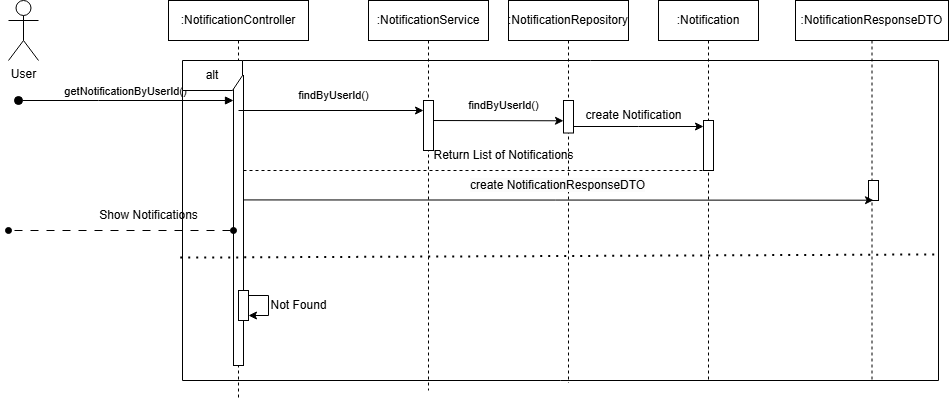

The diagram above was exported from draw.io. Its source (the exported page's mxGraphModel, read from the mxfile embedded in the PNG):
<mxGraphModel dx="819" dy="398" grid="1" gridSize="10" guides="1" tooltips="1" connect="1" arrows="1" fold="1" page="1" pageScale="1" pageWidth="827" pageHeight="1169" math="0" shadow="0">
  <root>
    <mxCell id="0" />
    <mxCell id="1" parent="0" />
    <mxCell id="SHmqSQjtU8dH9EdBoeIf-1" value=":NotificationController" style="shape=umlLifeline;perimeter=lifelinePerimeter;whiteSpace=wrap;html=1;container=0;dropTarget=0;collapsible=0;recursiveResize=0;outlineConnect=0;portConstraint=eastwest;newEdgeStyle={&quot;edgeStyle&quot;:&quot;elbowEdgeStyle&quot;,&quot;elbow&quot;:&quot;vertical&quot;,&quot;curved&quot;:0,&quot;rounded&quot;:0};" vertex="1" parent="1">
      <mxGeometry x="200" y="20" width="140" height="400" as="geometry" />
    </mxCell>
    <mxCell id="SHmqSQjtU8dH9EdBoeIf-2" value="" style="html=1;points=[];perimeter=orthogonalPerimeter;outlineConnect=0;targetShapes=umlLifeline;portConstraint=eastwest;newEdgeStyle={&quot;edgeStyle&quot;:&quot;elbowEdgeStyle&quot;,&quot;elbow&quot;:&quot;vertical&quot;,&quot;curved&quot;:0,&quot;rounded&quot;:0};" vertex="1" parent="SHmqSQjtU8dH9EdBoeIf-1">
      <mxGeometry x="65" y="75" width="10" height="290" as="geometry" />
    </mxCell>
    <mxCell id="SHmqSQjtU8dH9EdBoeIf-11" value="&lt;span style=&quot;color: rgba(0, 0, 0, 0); font-family: monospace; font-size: 0px; text-align: start;&quot;&gt;%3CmxGraphModel%3E%3Croot%3E%3CmxCell%20id%3D%220%22%2F%3E%3CmxCell%20id%3D%221%22%20parent%3D%220%22%2F%3E%3CmxCell%20id%3D%222%22%20value%3D%22%3AHotel%22%20style%3D%22shape%3DumlLifeline%3Bperimeter%3DlifelinePerimeter%3BwhiteSpace%3Dwrap%3Bhtml%3D1%3Bcontainer%3D0%3BdropTarget%3D0%3Bcollapsible%3D0%3BrecursiveResize%3D0%3BoutlineConnect%3D0%3BportConstraint%3Deastwest%3BnewEdgeStyle%3D%7B%26quot%3BedgeStyle%26quot%3B%3A%26quot%3BelbowEdgeStyle%26quot%3B%2C%26quot%3Belbow%26quot%3B%3A%26quot%3Bvertical%26quot%3B%2C%26quot%3Bcurved%26quot%3B%3A0%2C%26quot%3Brounded%26quot%3B%3A0%7D%3B%22%20vertex%3D%221%22%20parent%3D%221%22%3E%3CmxGeometry%20x%3D%22620%22%20y%3D%2220%22%20width%3D%22100%22%20height%3D%22300%22%20as%3D%22geometry%22%2F%3E%3C%2FmxCell%3E%3CmxCell%20id%3D%223%22%20value%3D%22%22%20style%3D%22html%3D1%3Bpoints%3D%5B%5D%3Bperimeter%3DorthogonalPerimeter%3BoutlineConnect%3D0%3BtargetShapes%3DumlLifeline%3BportConstraint%3Deastwest%3BnewEdgeStyle%3D%7B%26quot%3BedgeStyle%26quot%3B%3A%26quot%3BelbowEdgeStyle%26quot%3B%2C%26quot%3Belbow%26quot%3B%3A%26quot%3Bvertical%26quot%3B%2C%26quot%3Bcurved%26quot%3B%3A0%2C%26quot%3Brounded%26quot%3B%3A0%7D%3B%22%20vertex%3D%221%22%20parent%3D%222%22%3E%3CmxGeometry%20x%3D%2245%22%20y%3D%22110%22%20width%3D%2210%22%20height%3D%2240%22%20as%3D%22geometry%22%2F%3E%3C%2FmxCell%3E%3C%2Froot%3E%3C%2FmxGraphModel%3E&lt;/span&gt;" style="html=1;points=[];perimeter=orthogonalPerimeter;outlineConnect=0;targetShapes=umlLifeline;portConstraint=eastwest;newEdgeStyle={&quot;edgeStyle&quot;:&quot;elbowEdgeStyle&quot;,&quot;elbow&quot;:&quot;vertical&quot;,&quot;curved&quot;:0,&quot;rounded&quot;:0};" vertex="1" parent="SHmqSQjtU8dH9EdBoeIf-1">
      <mxGeometry x="70" y="290" width="10" height="30" as="geometry" />
    </mxCell>
    <mxCell id="SHmqSQjtU8dH9EdBoeIf-12" value="" style="endArrow=classic;html=1;rounded=0;" edge="1" parent="SHmqSQjtU8dH9EdBoeIf-1" source="SHmqSQjtU8dH9EdBoeIf-11" target="SHmqSQjtU8dH9EdBoeIf-11">
      <mxGeometry width="50" height="50" relative="1" as="geometry">
        <mxPoint x="320" y="220" as="sourcePoint" />
        <mxPoint x="370" y="170" as="targetPoint" />
      </mxGeometry>
    </mxCell>
    <mxCell id="SHmqSQjtU8dH9EdBoeIf-3" value=":NotificationService" style="shape=umlLifeline;perimeter=lifelinePerimeter;whiteSpace=wrap;html=1;container=0;dropTarget=0;collapsible=0;recursiveResize=0;outlineConnect=0;portConstraint=eastwest;newEdgeStyle={&quot;edgeStyle&quot;:&quot;elbowEdgeStyle&quot;,&quot;elbow&quot;:&quot;vertical&quot;,&quot;curved&quot;:0,&quot;rounded&quot;:0};" vertex="1" parent="1">
      <mxGeometry x="400" y="20" width="120" height="390" as="geometry" />
    </mxCell>
    <mxCell id="SHmqSQjtU8dH9EdBoeIf-4" value="User" style="shape=umlActor;verticalLabelPosition=bottom;verticalAlign=top;html=1;outlineConnect=0;" vertex="1" parent="1">
      <mxGeometry x="40" y="20" width="30" height="60" as="geometry" />
    </mxCell>
    <mxCell id="SHmqSQjtU8dH9EdBoeIf-5" value=":NotificationRepository" style="shape=umlLifeline;perimeter=lifelinePerimeter;whiteSpace=wrap;html=1;container=0;dropTarget=0;collapsible=0;recursiveResize=0;outlineConnect=0;portConstraint=eastwest;newEdgeStyle={&quot;edgeStyle&quot;:&quot;elbowEdgeStyle&quot;,&quot;elbow&quot;:&quot;vertical&quot;,&quot;curved&quot;:0,&quot;rounded&quot;:0};" vertex="1" parent="1">
      <mxGeometry x="540" y="20" width="120" height="382.5" as="geometry" />
    </mxCell>
    <mxCell id="SHmqSQjtU8dH9EdBoeIf-6" value="&lt;span style=&quot;color: rgba(0, 0, 0, 0); font-family: monospace; font-size: 0px; text-align: start;&quot;&gt;%3CmxGraphModel%3E%3Croot%3E%3CmxCell%20id%3D%220%22%2F%3E%3CmxCell%20id%3D%221%22%20parent%3D%220%22%2F%3E%3CmxCell%20id%3D%222%22%20value%3D%22%3AHotel%22%20style%3D%22shape%3DumlLifeline%3Bperimeter%3DlifelinePerimeter%3BwhiteSpace%3Dwrap%3Bhtml%3D1%3Bcontainer%3D0%3BdropTarget%3D0%3Bcollapsible%3D0%3BrecursiveResize%3D0%3BoutlineConnect%3D0%3BportConstraint%3Deastwest%3BnewEdgeStyle%3D%7B%26quot%3BedgeStyle%26quot%3B%3A%26quot%3BelbowEdgeStyle%26quot%3B%2C%26quot%3Belbow%26quot%3B%3A%26quot%3Bvertical%26quot%3B%2C%26quot%3Bcurved%26quot%3B%3A0%2C%26quot%3Brounded%26quot%3B%3A0%7D%3B%22%20vertex%3D%221%22%20parent%3D%221%22%3E%3CmxGeometry%20x%3D%22620%22%20y%3D%2220%22%20width%3D%22100%22%20height%3D%22300%22%20as%3D%22geometry%22%2F%3E%3C%2FmxCell%3E%3CmxCell%20id%3D%223%22%20value%3D%22%22%20style%3D%22html%3D1%3Bpoints%3D%5B%5D%3Bperimeter%3DorthogonalPerimeter%3BoutlineConnect%3D0%3BtargetShapes%3DumlLifeline%3BportConstraint%3Deastwest%3BnewEdgeStyle%3D%7B%26quot%3BedgeStyle%26quot%3B%3A%26quot%3BelbowEdgeStyle%26quot%3B%2C%26quot%3Belbow%26quot%3B%3A%26quot%3Bvertical%26quot%3B%2C%26quot%3Bcurved%26quot%3B%3A0%2C%26quot%3Brounded%26quot%3B%3A0%7D%3B%22%20vertex%3D%221%22%20parent%3D%222%22%3E%3CmxGeometry%20x%3D%2245%22%20y%3D%22110%22%20width%3D%2210%22%20height%3D%2240%22%20as%3D%22geometry%22%2F%3E%3C%2FmxCell%3E%3C%2Froot%3E%3C%2FmxGraphModel%3E&lt;/span&gt;" style="html=1;points=[];perimeter=orthogonalPerimeter;outlineConnect=0;targetShapes=umlLifeline;portConstraint=eastwest;newEdgeStyle={&quot;edgeStyle&quot;:&quot;elbowEdgeStyle&quot;,&quot;elbow&quot;:&quot;vertical&quot;,&quot;curved&quot;:0,&quot;rounded&quot;:0};" vertex="1" parent="SHmqSQjtU8dH9EdBoeIf-5">
      <mxGeometry x="55" y="100" width="10" height="32.5" as="geometry" />
    </mxCell>
    <mxCell id="SHmqSQjtU8dH9EdBoeIf-7" value=":Notification" style="shape=umlLifeline;perimeter=lifelinePerimeter;whiteSpace=wrap;html=1;container=0;dropTarget=0;collapsible=0;recursiveResize=0;outlineConnect=0;portConstraint=eastwest;newEdgeStyle={&quot;edgeStyle&quot;:&quot;elbowEdgeStyle&quot;,&quot;elbow&quot;:&quot;vertical&quot;,&quot;curved&quot;:0,&quot;rounded&quot;:0};" vertex="1" parent="1">
      <mxGeometry x="690" y="20" width="100" height="380" as="geometry" />
    </mxCell>
    <mxCell id="SHmqSQjtU8dH9EdBoeIf-8" value="getNotificationByUserId()" style="html=1;verticalAlign=bottom;startArrow=oval;endArrow=block;startSize=8;edgeStyle=elbowEdgeStyle;elbow=vertical;curved=0;rounded=0;" edge="1" parent="1" target="SHmqSQjtU8dH9EdBoeIf-2">
      <mxGeometry relative="1" as="geometry">
        <mxPoint x="50" y="120" as="sourcePoint" />
        <mxPoint x="195" y="130" as="targetPoint" />
        <Array as="points">
          <mxPoint x="130" y="120" />
          <mxPoint x="180" y="110" />
        </Array>
      </mxGeometry>
    </mxCell>
    <mxCell id="SHmqSQjtU8dH9EdBoeIf-9" value="alt" style="shape=umlFrame;whiteSpace=wrap;html=1;pointerEvents=0;" vertex="1" parent="1">
      <mxGeometry x="214" y="80" width="756" height="320" as="geometry" />
    </mxCell>
    <mxCell id="SHmqSQjtU8dH9EdBoeIf-10" value="" style="endArrow=none;dashed=1;html=1;dashPattern=1 3;strokeWidth=2;rounded=0;exitX=-0.003;exitY=0.616;exitDx=0;exitDy=0;exitPerimeter=0;entryX=1.001;entryY=0.606;entryDx=0;entryDy=0;entryPerimeter=0;" edge="1" parent="1" source="SHmqSQjtU8dH9EdBoeIf-9" target="SHmqSQjtU8dH9EdBoeIf-9">
      <mxGeometry width="50" height="50" relative="1" as="geometry">
        <mxPoint x="510" y="240" as="sourcePoint" />
        <mxPoint x="560" y="190" as="targetPoint" />
      </mxGeometry>
    </mxCell>
    <mxCell id="SHmqSQjtU8dH9EdBoeIf-13" value="Not Found" style="text;html=1;align=center;verticalAlign=middle;resizable=0;points=[];autosize=1;strokeColor=none;fillColor=none;" vertex="1" parent="1">
      <mxGeometry x="290" y="310" width="80" height="30" as="geometry" />
    </mxCell>
    <mxCell id="SHmqSQjtU8dH9EdBoeIf-14" value="" style="endArrow=oval;html=1;rounded=0;startArrow=oval;startFill=1;endFill=1;dashed=1;dashPattern=8 8;" edge="1" parent="1" source="SHmqSQjtU8dH9EdBoeIf-2">
      <mxGeometry width="50" height="50" relative="1" as="geometry">
        <mxPoint x="265" y="250" as="sourcePoint" />
        <mxPoint x="40" y="250" as="targetPoint" />
        <Array as="points">
          <mxPoint x="40" y="250" />
        </Array>
      </mxGeometry>
    </mxCell>
    <mxCell id="SHmqSQjtU8dH9EdBoeIf-15" value="Show Notifications" style="text;html=1;align=center;verticalAlign=middle;resizable=0;points=[];autosize=1;strokeColor=none;fillColor=none;" vertex="1" parent="1">
      <mxGeometry x="120" y="220" width="120" height="30" as="geometry" />
    </mxCell>
    <mxCell id="SHmqSQjtU8dH9EdBoeIf-16" style="edgeStyle=elbowEdgeStyle;rounded=0;orthogonalLoop=1;jettySize=auto;html=1;elbow=vertical;curved=0;" edge="1" parent="1" target="SHmqSQjtU8dH9EdBoeIf-6">
      <mxGeometry relative="1" as="geometry">
        <mxPoint x="454.9999999999998" y="140.00172413793103" as="sourcePoint" />
        <mxPoint x="604.9999999999998" y="140.00172413793103" as="targetPoint" />
      </mxGeometry>
    </mxCell>
    <mxCell id="SHmqSQjtU8dH9EdBoeIf-17" value="&lt;span style=&quot;color: rgba(0, 0, 0, 0); font-family: monospace; font-size: 0px; text-align: start;&quot;&gt;%3CmxGraphModel%3E%3Croot%3E%3CmxCell%20id%3D%220%22%2F%3E%3CmxCell%20id%3D%221%22%20parent%3D%220%22%2F%3E%3CmxCell%20id%3D%222%22%20value%3D%22%3AHotel%22%20style%3D%22shape%3DumlLifeline%3Bperimeter%3DlifelinePerimeter%3BwhiteSpace%3Dwrap%3Bhtml%3D1%3Bcontainer%3D0%3BdropTarget%3D0%3Bcollapsible%3D0%3BrecursiveResize%3D0%3BoutlineConnect%3D0%3BportConstraint%3Deastwest%3BnewEdgeStyle%3D%7B%26quot%3BedgeStyle%26quot%3B%3A%26quot%3BelbowEdgeStyle%26quot%3B%2C%26quot%3Belbow%26quot%3B%3A%26quot%3Bvertical%26quot%3B%2C%26quot%3Bcurved%26quot%3B%3A0%2C%26quot%3Brounded%26quot%3B%3A0%7D%3B%22%20vertex%3D%221%22%20parent%3D%221%22%3E%3CmxGeometry%20x%3D%22620%22%20y%3D%2220%22%20width%3D%22100%22%20height%3D%22300%22%20as%3D%22geometry%22%2F%3E%3C%2FmxCell%3E%3CmxCell%20id%3D%223%22%20value%3D%22%22%20style%3D%22html%3D1%3Bpoints%3D%5B%5D%3Bperimeter%3DorthogonalPerimeter%3BoutlineConnect%3D0%3BtargetShapes%3DumlLifeline%3BportConstraint%3Deastwest%3BnewEdgeStyle%3D%7B%26quot%3BedgeStyle%26quot%3B%3A%26quot%3BelbowEdgeStyle%26quot%3B%2C%26quot%3Belbow%26quot%3B%3A%26quot%3Bvertical%26quot%3B%2C%26quot%3Bcurved%26quot%3B%3A0%2C%26quot%3Brounded%26quot%3B%3A0%7D%3B%22%20vertex%3D%221%22%20parent%3D%222%22%3E%3CmxGeometry%20x%3D%2245%22%20y%3D%22110%22%20width%3D%2210%22%20height%3D%2240%22%20as%3D%22geometry%22%2F%3E%3C%2FmxCell%3E%3C%2Froot%3E%3C%2FmxGraphModel%3E&lt;/span&gt;" style="html=1;points=[];perimeter=orthogonalPerimeter;outlineConnect=0;targetShapes=umlLifeline;portConstraint=eastwest;newEdgeStyle={&quot;edgeStyle&quot;:&quot;elbowEdgeStyle&quot;,&quot;elbow&quot;:&quot;vertical&quot;,&quot;curved&quot;:0,&quot;rounded&quot;:0};" vertex="1" parent="1">
      <mxGeometry x="455" y="120" width="10" height="50" as="geometry" />
    </mxCell>
    <mxCell id="SHmqSQjtU8dH9EdBoeIf-18" style="edgeStyle=elbowEdgeStyle;rounded=0;orthogonalLoop=1;jettySize=auto;html=1;elbow=vertical;curved=0;" edge="1" parent="1">
      <mxGeometry relative="1" as="geometry">
        <mxPoint x="270" y="130" as="sourcePoint" />
        <mxPoint x="455" y="130" as="targetPoint" />
      </mxGeometry>
    </mxCell>
    <mxCell id="SHmqSQjtU8dH9EdBoeIf-19" value="&lt;span style=&quot;font-size: 11px; background-color: rgb(255, 255, 255);&quot;&gt;findByUserId()&lt;/span&gt;" style="text;html=1;align=center;verticalAlign=middle;resizable=0;points=[];autosize=1;strokeColor=none;fillColor=none;" vertex="1" parent="1">
      <mxGeometry x="320" y="100" width="90" height="30" as="geometry" />
    </mxCell>
    <mxCell id="SHmqSQjtU8dH9EdBoeIf-20" value="&lt;span style=&quot;font-size: 11px; background-color: rgb(255, 255, 255);&quot;&gt;findByUserId()&lt;/span&gt;" style="text;html=1;align=center;verticalAlign=middle;resizable=0;points=[];autosize=1;strokeColor=none;fillColor=none;" vertex="1" parent="1">
      <mxGeometry x="490" y="110" width="90" height="30" as="geometry" />
    </mxCell>
    <mxCell id="SHmqSQjtU8dH9EdBoeIf-21" value="&lt;span style=&quot;color: rgba(0, 0, 0, 0); font-family: monospace; font-size: 0px; text-align: start;&quot;&gt;%3CmxGraphModel%3E%3Croot%3E%3CmxCell%20id%3D%220%22%2F%3E%3CmxCell%20id%3D%221%22%20parent%3D%220%22%2F%3E%3CmxCell%20id%3D%222%22%20value%3D%22%3AHotel%22%20style%3D%22shape%3DumlLifeline%3Bperimeter%3DlifelinePerimeter%3BwhiteSpace%3Dwrap%3Bhtml%3D1%3Bcontainer%3D0%3BdropTarget%3D0%3Bcollapsible%3D0%3BrecursiveResize%3D0%3BoutlineConnect%3D0%3BportConstraint%3Deastwest%3BnewEdgeStyle%3D%7B%26quot%3BedgeStyle%26quot%3B%3A%26quot%3BelbowEdgeStyle%26quot%3B%2C%26quot%3Belbow%26quot%3B%3A%26quot%3Bvertical%26quot%3B%2C%26quot%3Bcurved%26quot%3B%3A0%2C%26quot%3Brounded%26quot%3B%3A0%7D%3B%22%20vertex%3D%221%22%20parent%3D%221%22%3E%3CmxGeometry%20x%3D%22620%22%20y%3D%2220%22%20width%3D%22100%22%20height%3D%22300%22%20as%3D%22geometry%22%2F%3E%3C%2FmxCell%3E%3CmxCell%20id%3D%223%22%20value%3D%22%22%20style%3D%22html%3D1%3Bpoints%3D%5B%5D%3Bperimeter%3DorthogonalPerimeter%3BoutlineConnect%3D0%3BtargetShapes%3DumlLifeline%3BportConstraint%3Deastwest%3BnewEdgeStyle%3D%7B%26quot%3BedgeStyle%26quot%3B%3A%26quot%3BelbowEdgeStyle%26quot%3B%2C%26quot%3Belbow%26quot%3B%3A%26quot%3Bvertical%26quot%3B%2C%26quot%3Bcurved%26quot%3B%3A0%2C%26quot%3Brounded%26quot%3B%3A0%7D%3B%22%20vertex%3D%221%22%20parent%3D%222%22%3E%3CmxGeometry%20x%3D%2245%22%20y%3D%22110%22%20width%3D%2210%22%20height%3D%2240%22%20as%3D%22geometry%22%2F%3E%3C%2FmxCell%3E%3C%2Froot%3E%3C%2FmxGraphModel%3E&lt;/span&gt;" style="html=1;points=[];perimeter=orthogonalPerimeter;outlineConnect=0;targetShapes=umlLifeline;portConstraint=eastwest;newEdgeStyle={&quot;edgeStyle&quot;:&quot;elbowEdgeStyle&quot;,&quot;elbow&quot;:&quot;vertical&quot;,&quot;curved&quot;:0,&quot;rounded&quot;:0};" vertex="1" parent="1">
      <mxGeometry x="735" y="140" width="10" height="50" as="geometry" />
    </mxCell>
    <mxCell id="SHmqSQjtU8dH9EdBoeIf-22" style="edgeStyle=elbowEdgeStyle;rounded=0;orthogonalLoop=1;jettySize=auto;html=1;elbow=vertical;curved=0;" edge="1" parent="1" source="SHmqSQjtU8dH9EdBoeIf-6" target="SHmqSQjtU8dH9EdBoeIf-21">
      <mxGeometry relative="1" as="geometry" />
    </mxCell>
    <mxCell id="SHmqSQjtU8dH9EdBoeIf-23" value="create Notification" style="text;html=1;align=center;verticalAlign=middle;resizable=0;points=[];autosize=1;strokeColor=none;fillColor=none;" vertex="1" parent="1">
      <mxGeometry x="605" y="120" width="120" height="30" as="geometry" />
    </mxCell>
    <mxCell id="SHmqSQjtU8dH9EdBoeIf-24" value="" style="endArrow=none;dashed=1;html=1;rounded=0;" edge="1" parent="1" source="SHmqSQjtU8dH9EdBoeIf-2" target="SHmqSQjtU8dH9EdBoeIf-21">
      <mxGeometry width="50" height="50" relative="1" as="geometry">
        <mxPoint x="300" y="300" as="sourcePoint" />
        <mxPoint x="350" y="250" as="targetPoint" />
      </mxGeometry>
    </mxCell>
    <mxCell id="SHmqSQjtU8dH9EdBoeIf-25" value="Return List of Notifications" style="text;html=1;align=center;verticalAlign=middle;resizable=0;points=[];autosize=1;strokeColor=none;fillColor=none;" vertex="1" parent="1">
      <mxGeometry x="455" y="160" width="160" height="30" as="geometry" />
    </mxCell>
    <mxCell id="SHmqSQjtU8dH9EdBoeIf-26" value=":NotificationResponseDTO" style="shape=umlLifeline;perimeter=lifelinePerimeter;whiteSpace=wrap;html=1;container=0;dropTarget=0;collapsible=0;recursiveResize=0;outlineConnect=0;portConstraint=eastwest;newEdgeStyle={&quot;edgeStyle&quot;:&quot;elbowEdgeStyle&quot;,&quot;elbow&quot;:&quot;vertical&quot;,&quot;curved&quot;:0,&quot;rounded&quot;:0};" vertex="1" parent="1">
      <mxGeometry x="827" y="20" width="153" height="380" as="geometry" />
    </mxCell>
    <mxCell id="SHmqSQjtU8dH9EdBoeIf-27" value="&lt;span style=&quot;color: rgba(0, 0, 0, 0); font-family: monospace; font-size: 0px; text-align: start;&quot;&gt;%3CmxGraphModel%3E%3Croot%3E%3CmxCell%20id%3D%220%22%2F%3E%3CmxCell%20id%3D%221%22%20parent%3D%220%22%2F%3E%3CmxCell%20id%3D%222%22%20value%3D%22%3AHotel%22%20style%3D%22shape%3DumlLifeline%3Bperimeter%3DlifelinePerimeter%3BwhiteSpace%3Dwrap%3Bhtml%3D1%3Bcontainer%3D0%3BdropTarget%3D0%3Bcollapsible%3D0%3BrecursiveResize%3D0%3BoutlineConnect%3D0%3BportConstraint%3Deastwest%3BnewEdgeStyle%3D%7B%26quot%3BedgeStyle%26quot%3B%3A%26quot%3BelbowEdgeStyle%26quot%3B%2C%26quot%3Belbow%26quot%3B%3A%26quot%3Bvertical%26quot%3B%2C%26quot%3Bcurved%26quot%3B%3A0%2C%26quot%3Brounded%26quot%3B%3A0%7D%3B%22%20vertex%3D%221%22%20parent%3D%221%22%3E%3CmxGeometry%20x%3D%22620%22%20y%3D%2220%22%20width%3D%22100%22%20height%3D%22300%22%20as%3D%22geometry%22%2F%3E%3C%2FmxCell%3E%3CmxCell%20id%3D%223%22%20value%3D%22%22%20style%3D%22html%3D1%3Bpoints%3D%5B%5D%3Bperimeter%3DorthogonalPerimeter%3BoutlineConnect%3D0%3BtargetShapes%3DumlLifeline%3BportConstraint%3Deastwest%3BnewEdgeStyle%3D%7B%26quot%3BedgeStyle%26quot%3B%3A%26quot%3BelbowEdgeStyle%26quot%3B%2C%26quot%3Belbow%26quot%3B%3A%26quot%3Bvertical%26quot%3B%2C%26quot%3Bcurved%26quot%3B%3A0%2C%26quot%3Brounded%26quot%3B%3A0%7D%3B%22%20vertex%3D%221%22%20parent%3D%222%22%3E%3CmxGeometry%20x%3D%2245%22%20y%3D%22110%22%20width%3D%2210%22%20height%3D%2240%22%20as%3D%22geometry%22%2F%3E%3C%2FmxCell%3E%3C%2Froot%3E%3C%2FmxGraphModel%3E&lt;/span&gt;" style="html=1;points=[];perimeter=orthogonalPerimeter;outlineConnect=0;targetShapes=umlLifeline;portConstraint=eastwest;newEdgeStyle={&quot;edgeStyle&quot;:&quot;elbowEdgeStyle&quot;,&quot;elbow&quot;:&quot;vertical&quot;,&quot;curved&quot;:0,&quot;rounded&quot;:0};" vertex="1" parent="SHmqSQjtU8dH9EdBoeIf-26">
      <mxGeometry x="73" y="180" width="10" height="20" as="geometry" />
    </mxCell>
    <mxCell id="SHmqSQjtU8dH9EdBoeIf-32" style="edgeStyle=elbowEdgeStyle;rounded=0;orthogonalLoop=1;jettySize=auto;html=1;elbow=vertical;curved=0;" edge="1" parent="1">
      <mxGeometry relative="1" as="geometry">
        <mxPoint x="275" y="219.43" as="sourcePoint" />
        <mxPoint x="905" y="219.43" as="targetPoint" />
      </mxGeometry>
    </mxCell>
    <mxCell id="SHmqSQjtU8dH9EdBoeIf-33" value="&lt;span style=&quot;color: rgb(0, 0, 0); font-family: Helvetica; font-size: 12px; font-style: normal; font-variant-ligatures: normal; font-variant-caps: normal; font-weight: 400; letter-spacing: normal; orphans: 2; text-align: center; text-indent: 0px; text-transform: none; widows: 2; word-spacing: 0px; -webkit-text-stroke-width: 0px; white-space: nowrap; background-color: rgb(251, 251, 251); text-decoration-thickness: initial; text-decoration-style: initial; text-decoration-color: initial; float: none; display: inline !important;&quot;&gt;create NotificationResponseDTO&lt;/span&gt;" style="text;whiteSpace=wrap;html=1;" vertex="1" parent="1">
      <mxGeometry x="500" y="191.25" width="130" height="40" as="geometry" />
    </mxCell>
  </root>
</mxGraphModel>